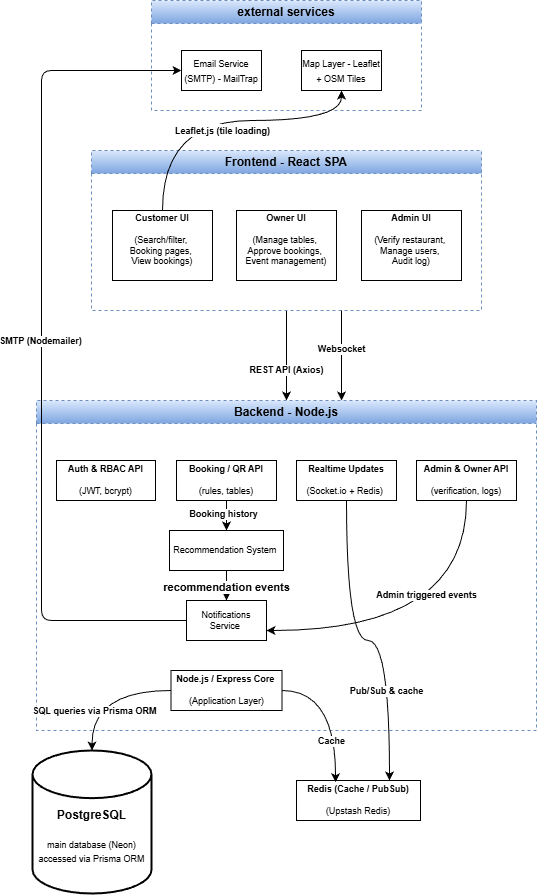

The diagram above was exported from draw.io. Its source (the exported page's mxGraphModel, read from the mxfile embedded in the PNG):
<mxGraphModel dx="873" dy="560" grid="1" gridSize="10" guides="1" tooltips="1" connect="1" arrows="1" fold="1" page="1" pageScale="1" pageWidth="583" pageHeight="827" math="0" shadow="0">
  <root>
    <mxCell id="0" />
    <mxCell id="1" parent="0" />
    <mxCell id="Y8o8GR9w_R-zUU7_3wVd-47" style="edgeStyle=orthogonalEdgeStyle;rounded=0;orthogonalLoop=1;jettySize=auto;html=1;" edge="1" parent="1" source="Y8o8GR9w_R-zUU7_3wVd-25" target="Y8o8GR9w_R-zUU7_3wVd-31">
      <mxGeometry relative="1" as="geometry" />
    </mxCell>
    <mxCell id="Y8o8GR9w_R-zUU7_3wVd-49" value="REST API (Axios)" style="edgeLabel;html=1;align=center;verticalAlign=middle;resizable=0;points=[];fontSize=9;fontStyle=1" vertex="1" connectable="0" parent="Y8o8GR9w_R-zUU7_3wVd-47">
      <mxGeometry x="0.4133" relative="1" as="geometry">
        <mxPoint y="-4" as="offset" />
      </mxGeometry>
    </mxCell>
    <mxCell id="Y8o8GR9w_R-zUU7_3wVd-25" value="Frontend - React SPA" style="swimlane;whiteSpace=wrap;html=1;dashed=1;fillColor=#dae8fc;gradientColor=#7ea6e0;strokeColor=#6c8ebf;" vertex="1" parent="1">
      <mxGeometry x="110" y="180" width="390" height="160" as="geometry" />
    </mxCell>
    <mxCell id="Y8o8GR9w_R-zUU7_3wVd-12" value="&lt;b&gt;&lt;font&gt;Customer UI&lt;/font&gt;&lt;/b&gt;&lt;div&gt;&lt;b&gt;&lt;br&gt;&lt;/b&gt;&lt;div&gt;&lt;div&gt;&lt;font&gt;&lt;span style=&quot;text-align: start;&quot;&gt;(Search/filter,&amp;nbsp;&lt;/span&gt;&lt;/font&gt;&lt;/div&gt;&lt;div&gt;&lt;font&gt;&lt;span style=&quot;text-align: start;&quot;&gt;Booking pages,&amp;nbsp;&lt;/span&gt;&lt;/font&gt;&lt;/div&gt;&lt;div&gt;&lt;font&gt;&lt;span style=&quot;text-align: start;&quot;&gt;View bookings)&lt;/span&gt;&lt;/font&gt;&lt;/div&gt;&lt;div&gt;&lt;font&gt;&lt;span style=&quot;font-family: monospace; font-size: 0px; text-align: start; text-wrap-mode: nowrap;&quot;&gt;BSearch and filter%3CmxGraphModel%3E%3Croot%3E%3CmxCell%20id%3D%220%22%2F%3E%3CmxCell%20id%3D%221%22%20parent%3D%220%22%2F%3E%3CmxCell%20id%3D%222%22%20value%3D%22external%20services%22%20style%3D%22swimlane%3BwhiteSpace%3Dwrap%3Bhtml%3D1%3Bdashed%3D1%3B%22%20vertex%3D%221%22%20parent%3D%221%22%3E%3CmxGeometry%20x%3D%22170%22%20y%3D%2230%22%20width%3D%22270%22%20height%3D%22110%22%20as%3D%22geometry%22%2F%3E%3C%2FmxCell%3E%3CmxCell%20id%3D%223%22%20value%3D%22%26lt%3Bfont%20style%3D%26quot%3Bfont-size%3A%209px%3B%26quot%3B%26gt%3BEmail%20Service%20(SMTP)%20-%20MailTrap%26lt%3B%2Ffont%26gt%3B%22%20style%3D%22rounded%3D0%3BwhiteSpace%3Dwrap%3Bhtml%3D1%3B%22%20vertex%3D%221%22%20parent%3D%222%22%3E%3CmxGeometry%20x%3D%2230%22%20y%3D%2250%22%20width%3D%2280%22%20height%3D%2240%22%20as%3D%22geometry%22%2F%3E%3C%2FmxCell%3E%3CmxCell%20id%3D%224%22%20value%3D%22%26lt%3Bfont%20style%3D%26quot%3Bfont-size%3A%209px%3B%26quot%3B%26gt%3BMap%20Layer%20-%20Leaflet%20%2B%20OSM%20Tiles%26lt%3B%2Ffont%26gt%3B%22%20style%3D%22rounded%3D0%3BwhiteSpace%3Dwrap%3Bhtml%3D1%3B%22%20vertex%3D%221%22%20parent%3D%222%22%3E%3CmxGeometry%20x%3D%22150%22%20y%3D%2250%22%20width%3D%2280%22%20height%3D%2240%22%20as%3D%22geometry%22%2F%3E%3C%2FmxCell%3E%3C%2Froot%3E%3C%2FmxGraphModel%3Ehhdhd&lt;/span&gt;&lt;/font&gt;&lt;b&gt;&lt;/b&gt;&lt;/div&gt;&lt;/div&gt;&lt;/div&gt;" style="rounded=0;whiteSpace=wrap;html=1;fontSize=9;" vertex="1" parent="Y8o8GR9w_R-zUU7_3wVd-25">
      <mxGeometry x="21" y="60" width="100" height="70" as="geometry" />
    </mxCell>
    <mxCell id="Y8o8GR9w_R-zUU7_3wVd-28" value="&lt;b&gt;&lt;font&gt;Owner UI&lt;/font&gt;&lt;/b&gt;&lt;div&gt;&lt;b&gt;&lt;br&gt;&lt;/b&gt;&lt;div&gt;&lt;div&gt;&lt;font&gt;&lt;span style=&quot;text-align: start;&quot;&gt;(Manage tables,&amp;nbsp;&lt;/span&gt;&lt;/font&gt;&lt;/div&gt;&lt;div&gt;&lt;font&gt;&lt;span style=&quot;text-align: start;&quot;&gt;Approve bookings,&amp;nbsp;&lt;/span&gt;&lt;/font&gt;&lt;/div&gt;&lt;div&gt;&lt;font&gt;&lt;span style=&quot;text-align: start;&quot;&gt;Event management)&lt;/span&gt;&lt;/font&gt;&lt;/div&gt;&lt;div&gt;&lt;font&gt;&lt;span style=&quot;font-family: monospace; font-size: 0px; text-align: start; text-wrap-mode: nowrap;&quot;&gt;BSearch and filter%3CmxGraphModel%3E%3Croot%3E%3CmxCell%20id%3D%220%22%2F%3E%3CmxCell%20id%3D%221%22%20parent%3D%220%22%2F%3E%3CmxCell%20id%3D%222%22%20value%3D%22external%20services%22%20style%3D%22swimlane%3BwhiteSpace%3Dwrap%3Bhtml%3D1%3Bdashed%3D1%3B%22%20vertex%3D%221%22%20parent%3D%221%22%3E%3CmxGeometry%20x%3D%22170%22%20y%3D%2230%22%20width%3D%22270%22%20height%3D%22110%22%20as%3D%22geometry%22%2F%3E%3C%2FmxCell%3E%3CmxCell%20id%3D%223%22%20value%3D%22%26lt%3Bfont%20style%3D%26quot%3Bfont-size%3A%209px%3B%26quot%3B%26gt%3BEmail%20Service%20(SMTP)%20-%20MailTrap%26lt%3B%2Ffont%26gt%3B%22%20style%3D%22rounded%3D0%3BwhiteSpace%3Dwrap%3Bhtml%3D1%3B%22%20vertex%3D%221%22%20parent%3D%222%22%3E%3CmxGeometry%20x%3D%2230%22%20y%3D%2250%22%20width%3D%2280%22%20height%3D%2240%22%20as%3D%22geometry%22%2F%3E%3C%2FmxCell%3E%3CmxCell%20id%3D%224%22%20value%3D%22%26lt%3Bfont%20style%3D%26quot%3Bfont-size%3A%209px%3B%26quot%3B%26gt%3BMap%20Layer%20-%20Leaflet%20%2B%20OSM%20Tiles%26lt%3B%2Ffont%26gt%3B%22%20style%3D%22rounded%3D0%3BwhiteSpace%3Dwrap%3Bhtml%3D1%3B%22%20vertex%3D%221%22%20parent%3D%222%22%3E%3CmxGeometry%20x%3D%22150%22%20y%3D%2250%22%20width%3D%2280%22%20height%3D%2240%22%20as%3D%22geometry%22%2F%3E%3C%2FmxCell%3E%3C%2Froot%3E%3C%2FmxGraphModel%3Ehhdhd&lt;/span&gt;&lt;/font&gt;&lt;b&gt;&lt;/b&gt;&lt;/div&gt;&lt;/div&gt;&lt;/div&gt;" style="rounded=0;whiteSpace=wrap;html=1;fontSize=9;" vertex="1" parent="Y8o8GR9w_R-zUU7_3wVd-25">
      <mxGeometry x="145" y="60" width="100" height="70" as="geometry" />
    </mxCell>
    <mxCell id="Y8o8GR9w_R-zUU7_3wVd-29" value="&lt;b&gt;&lt;font&gt;Admin UI&lt;/font&gt;&lt;/b&gt;&lt;div&gt;&lt;b&gt;&lt;br&gt;&lt;/b&gt;&lt;div&gt;&lt;div&gt;&lt;font&gt;&lt;span style=&quot;text-align: start;&quot;&gt;(Verify restaurant,&amp;nbsp;&lt;/span&gt;&lt;/font&gt;&lt;/div&gt;&lt;div&gt;&lt;span style=&quot;text-align: start; background-color: transparent; color: light-dark(rgb(0, 0, 0), rgb(255, 255, 255));&quot;&gt;Manage users,&amp;nbsp;&lt;/span&gt;&lt;/div&gt;&lt;div&gt;&lt;font&gt;&lt;span style=&quot;text-align: start;&quot;&gt;Audit log)&lt;/span&gt;&lt;/font&gt;&lt;/div&gt;&lt;div&gt;&lt;font&gt;&lt;span style=&quot;font-family: monospace; font-size: 0px; text-align: start; text-wrap-mode: nowrap;&quot;&gt;BSearch and filter%3CmxGraphModel%3E%3Croot%3E%3CmxCell%20id%3D%220%22%2F%3E%3CmxCell%20id%3D%221%22%20parent%3D%220%22%2F%3E%3CmxCell%20id%3D%222%22%20value%3D%22external%20services%22%20style%3D%22swimlane%3BwhiteSpace%3Dwrap%3Bhtml%3D1%3Bdashed%3D1%3B%22%20vertex%3D%221%22%20parent%3D%221%22%3E%3CmxGeometry%20x%3D%22170%22%20y%3D%2230%22%20width%3D%22270%22%20height%3D%22110%22%20as%3D%22geometry%22%2F%3E%3C%2FmxCell%3E%3CmxCell%20id%3D%223%22%20value%3D%22%26lt%3Bfont%20style%3D%26quot%3Bfont-size%3A%209px%3B%26quot%3B%26gt%3BEmail%20Service%20(SMTP)%20-%20MailTrap%26lt%3B%2Ffont%26gt%3B%22%20style%3D%22rounded%3D0%3BwhiteSpace%3Dwrap%3Bhtml%3D1%3B%22%20vertex%3D%221%22%20parent%3D%222%22%3E%3CmxGeometry%20x%3D%2230%22%20y%3D%2250%22%20width%3D%2280%22%20height%3D%2240%22%20as%3D%22geometry%22%2F%3E%3C%2FmxCell%3E%3CmxCell%20id%3D%224%22%20value%3D%22%26lt%3Bfont%20style%3D%26quot%3Bfont-size%3A%209px%3B%26quot%3B%26gt%3BMap%20Layer%20-%20Leaflet%20%2B%20OSM%20Tiles%26lt%3B%2Ffont%26gt%3B%22%20style%3D%22rounded%3D0%3BwhiteSpace%3Dwrap%3Bhtml%3D1%3B%22%20vertex%3D%221%22%20parent%3D%222%22%3E%3CmxGeometry%20x%3D%22150%22%20y%3D%2250%22%20width%3D%2280%22%20height%3D%2240%22%20as%3D%22geometry%22%2F%3E%3C%2FmxCell%3E%3C%2Froot%3E%3C%2FmxGraphModel%3Ehhdhd&lt;/span&gt;&lt;/font&gt;&lt;b&gt;&lt;/b&gt;&lt;/div&gt;&lt;/div&gt;&lt;/div&gt;" style="rounded=0;whiteSpace=wrap;html=1;fontSize=9;" vertex="1" parent="Y8o8GR9w_R-zUU7_3wVd-25">
      <mxGeometry x="270" y="60" width="100" height="70" as="geometry" />
    </mxCell>
    <mxCell id="Y8o8GR9w_R-zUU7_3wVd-6" value="&lt;div&gt;&lt;br&gt;&lt;/div&gt;&lt;div&gt;&lt;br&gt;&lt;/div&gt;&lt;b&gt;PostgreSQL&lt;/b&gt;&lt;div&gt;&lt;div&gt;&lt;font style=&quot;font-size: 9px;&quot;&gt;&lt;br&gt;&lt;/font&gt;&lt;/div&gt;&lt;div&gt;&lt;font style=&quot;font-size: 9px;&quot;&gt;main database (Neon)&lt;/font&gt;&lt;/div&gt;&lt;div&gt;&lt;font style=&quot;font-size: 9px;&quot;&gt;accessed via Prisma ORM&lt;/font&gt;&lt;/div&gt;&lt;/div&gt;" style="strokeWidth=2;html=1;shape=mxgraph.flowchart.database;whiteSpace=wrap;" vertex="1" parent="1">
      <mxGeometry x="51" y="780" width="119" height="143" as="geometry" />
    </mxCell>
    <mxCell id="Y8o8GR9w_R-zUU7_3wVd-9" value="external services" style="swimlane;whiteSpace=wrap;html=1;dashed=1;fillColor=#dae8fc;gradientColor=#7ea6e0;strokeColor=#6c8ebf;" vertex="1" parent="1">
      <mxGeometry x="170" y="30" width="270" height="110" as="geometry" />
    </mxCell>
    <mxCell id="Y8o8GR9w_R-zUU7_3wVd-10" value="&lt;font style=&quot;font-size: 9px;&quot;&gt;Email Service (SMTP) - MailTrap&lt;/font&gt;" style="rounded=0;whiteSpace=wrap;html=1;" vertex="1" parent="Y8o8GR9w_R-zUU7_3wVd-9">
      <mxGeometry x="30" y="50" width="80" height="40" as="geometry" />
    </mxCell>
    <mxCell id="Y8o8GR9w_R-zUU7_3wVd-11" value="&lt;font style=&quot;font-size: 9px;&quot;&gt;Map Layer - Leaflet + OSM Tiles&lt;/font&gt;" style="rounded=0;whiteSpace=wrap;html=1;" vertex="1" parent="Y8o8GR9w_R-zUU7_3wVd-9">
      <mxGeometry x="150" y="50" width="80" height="40" as="geometry" />
    </mxCell>
    <mxCell id="Y8o8GR9w_R-zUU7_3wVd-20" value="&lt;b&gt;Redis (Cache / PubSub)&lt;/b&gt;&lt;div&gt;&lt;br&gt;&lt;div&gt;(Upstash Redis)&lt;/div&gt;&lt;/div&gt;" style="rounded=0;whiteSpace=wrap;html=1;fontSize=9;" vertex="1" parent="1">
      <mxGeometry x="315" y="810" width="124" height="40" as="geometry" />
    </mxCell>
    <mxCell id="Y8o8GR9w_R-zUU7_3wVd-31" value="Backend - Node.js" style="swimlane;whiteSpace=wrap;html=1;dashed=1;fillStyle=dashed;fillColor=#dae8fc;strokeColor=#6c8ebf;gradientColor=#7ea6e0;" vertex="1" parent="1">
      <mxGeometry x="55" y="430" width="500" height="330" as="geometry" />
    </mxCell>
    <mxCell id="Y8o8GR9w_R-zUU7_3wVd-13" value="&lt;b&gt;Auth &amp;amp; RBAC API&lt;/b&gt;&lt;div&gt;&lt;br&gt;&lt;/div&gt;&lt;div&gt;(JWT, bcrypt)&lt;/div&gt;" style="rounded=0;whiteSpace=wrap;html=1;fontSize=9;" vertex="1" parent="Y8o8GR9w_R-zUU7_3wVd-31">
      <mxGeometry x="20" y="60" width="99" height="40" as="geometry" />
    </mxCell>
    <mxCell id="Y8o8GR9w_R-zUU7_3wVd-51" style="edgeStyle=orthogonalEdgeStyle;rounded=0;orthogonalLoop=1;jettySize=auto;html=1;entryX=0.5;entryY=0;entryDx=0;entryDy=0;" edge="1" parent="Y8o8GR9w_R-zUU7_3wVd-31" source="Y8o8GR9w_R-zUU7_3wVd-15" target="Y8o8GR9w_R-zUU7_3wVd-17">
      <mxGeometry relative="1" as="geometry" />
    </mxCell>
    <mxCell id="Y8o8GR9w_R-zUU7_3wVd-64" value="Booking history" style="edgeLabel;html=1;align=center;verticalAlign=middle;resizable=0;points=[];fontSize=9;fontStyle=1" vertex="1" connectable="0" parent="Y8o8GR9w_R-zUU7_3wVd-51">
      <mxGeometry x="0.36" y="-3" relative="1" as="geometry">
        <mxPoint as="offset" />
      </mxGeometry>
    </mxCell>
    <mxCell id="Y8o8GR9w_R-zUU7_3wVd-15" value="&lt;b&gt;Booking / QR API&lt;/b&gt;&lt;div&gt;&lt;br&gt;&lt;/div&gt;&lt;div&gt;(rules, tables)&lt;/div&gt;" style="rounded=0;whiteSpace=wrap;html=1;fontSize=9;" vertex="1" parent="Y8o8GR9w_R-zUU7_3wVd-31">
      <mxGeometry x="140" y="60" width="100" height="40" as="geometry" />
    </mxCell>
    <mxCell id="Y8o8GR9w_R-zUU7_3wVd-14" value="&lt;b&gt;Realtime Updates&lt;/b&gt;&lt;div&gt;&lt;br&gt;&lt;/div&gt;&lt;div&gt;(Socket.io + Redis)&amp;nbsp;&lt;/div&gt;" style="rounded=0;whiteSpace=wrap;html=1;fontSize=9;" vertex="1" parent="Y8o8GR9w_R-zUU7_3wVd-31">
      <mxGeometry x="260" y="60" width="100" height="40" as="geometry" />
    </mxCell>
    <mxCell id="Y8o8GR9w_R-zUU7_3wVd-53" style="edgeStyle=orthogonalEdgeStyle;rounded=0;orthogonalLoop=1;jettySize=auto;html=1;entryX=1;entryY=0.75;entryDx=0;entryDy=0;curved=1;" edge="1" parent="Y8o8GR9w_R-zUU7_3wVd-31" source="Y8o8GR9w_R-zUU7_3wVd-16" target="Y8o8GR9w_R-zUU7_3wVd-18">
      <mxGeometry relative="1" as="geometry">
        <Array as="points">
          <mxPoint x="430" y="230" />
        </Array>
      </mxGeometry>
    </mxCell>
    <mxCell id="Y8o8GR9w_R-zUU7_3wVd-67" value="Admin triggered events" style="edgeLabel;html=1;align=center;verticalAlign=middle;resizable=0;points=[];fontSize=9;fontStyle=1" vertex="1" connectable="0" parent="Y8o8GR9w_R-zUU7_3wVd-53">
      <mxGeometry x="0.033" y="-35" relative="1" as="geometry">
        <mxPoint as="offset" />
      </mxGeometry>
    </mxCell>
    <mxCell id="Y8o8GR9w_R-zUU7_3wVd-16" value="&lt;b&gt;Admin &amp;amp; Owner API&lt;/b&gt;&lt;div&gt;&lt;br&gt;&lt;/div&gt;&lt;div&gt;(verification, logs)&lt;/div&gt;" style="rounded=0;whiteSpace=wrap;html=1;fontSize=9;" vertex="1" parent="Y8o8GR9w_R-zUU7_3wVd-31">
      <mxGeometry x="380" y="60" width="100" height="40" as="geometry" />
    </mxCell>
    <mxCell id="Y8o8GR9w_R-zUU7_3wVd-52" style="edgeStyle=orthogonalEdgeStyle;rounded=0;orthogonalLoop=1;jettySize=auto;html=1;entryX=0.5;entryY=0;entryDx=0;entryDy=0;" edge="1" parent="Y8o8GR9w_R-zUU7_3wVd-31" source="Y8o8GR9w_R-zUU7_3wVd-17" target="Y8o8GR9w_R-zUU7_3wVd-18">
      <mxGeometry relative="1" as="geometry" />
    </mxCell>
    <mxCell id="Y8o8GR9w_R-zUU7_3wVd-65" value="recommendation events" style="edgeLabel;html=1;align=center;verticalAlign=middle;resizable=0;points=[];fontStyle=1" vertex="1" connectable="0" parent="Y8o8GR9w_R-zUU7_3wVd-52">
      <mxGeometry x="0.4629" relative="1" as="geometry">
        <mxPoint as="offset" />
      </mxGeometry>
    </mxCell>
    <mxCell id="Y8o8GR9w_R-zUU7_3wVd-17" value="Recommendation System&lt;span style=&quot;background-color: transparent; color: light-dark(rgb(0, 0, 0), rgb(255, 255, 255));&quot;&gt;&amp;nbsp;&lt;/span&gt;" style="rounded=0;whiteSpace=wrap;html=1;fontSize=9;" vertex="1" parent="Y8o8GR9w_R-zUU7_3wVd-31">
      <mxGeometry x="133" y="130" width="114" height="40" as="geometry" />
    </mxCell>
    <mxCell id="Y8o8GR9w_R-zUU7_3wVd-18" value="Notifications Service&amp;nbsp;" style="rounded=0;whiteSpace=wrap;html=1;fontSize=9;" vertex="1" parent="Y8o8GR9w_R-zUU7_3wVd-31">
      <mxGeometry x="150" y="200" width="80" height="40" as="geometry" />
    </mxCell>
    <mxCell id="Y8o8GR9w_R-zUU7_3wVd-19" value="&lt;b&gt;Node.js / Express Core&amp;nbsp;&lt;/b&gt;&lt;div&gt;&lt;br&gt;&lt;/div&gt;&lt;div&gt;(Application Layer)&lt;/div&gt;" style="rounded=0;whiteSpace=wrap;html=1;fontSize=9;" vertex="1" parent="Y8o8GR9w_R-zUU7_3wVd-31">
      <mxGeometry x="134.5" y="270" width="111" height="40" as="geometry" />
    </mxCell>
    <mxCell id="Y8o8GR9w_R-zUU7_3wVd-37" style="edgeStyle=orthogonalEdgeStyle;rounded=0;orthogonalLoop=1;jettySize=auto;html=1;entryX=0.5;entryY=1;entryDx=0;entryDy=0;curved=1;fillColor=#bac8d3;strokeColor=light-dark(#000000,#A0BCD2);" edge="1" parent="1" source="Y8o8GR9w_R-zUU7_3wVd-12" target="Y8o8GR9w_R-zUU7_3wVd-11">
      <mxGeometry relative="1" as="geometry">
        <Array as="points">
          <mxPoint x="181" y="150" />
          <mxPoint x="360" y="150" />
        </Array>
      </mxGeometry>
    </mxCell>
    <mxCell id="Y8o8GR9w_R-zUU7_3wVd-63" value="&lt;font style=&quot;font-size: 9px;&quot;&gt;Leaflet.js (tile loading)&lt;/font&gt;" style="edgeLabel;html=1;align=center;verticalAlign=middle;resizable=0;points=[];fontStyle=1" vertex="1" connectable="0" parent="Y8o8GR9w_R-zUU7_3wVd-37">
      <mxGeometry x="0.4398" y="2" relative="1" as="geometry">
        <mxPoint x="-66" y="12" as="offset" />
      </mxGeometry>
    </mxCell>
    <mxCell id="Y8o8GR9w_R-zUU7_3wVd-48" style="edgeStyle=orthogonalEdgeStyle;rounded=0;orthogonalLoop=1;jettySize=auto;html=1;fillColor=#f8cecc;gradientColor=#ea6b66;strokeColor=light-dark(#000000,#D7817E);curved=0;" edge="1" parent="1">
      <mxGeometry relative="1" as="geometry">
        <mxPoint x="360" y="340" as="sourcePoint" />
        <mxPoint x="360" y="430" as="targetPoint" />
        <Array as="points">
          <mxPoint x="360" y="430" />
        </Array>
      </mxGeometry>
    </mxCell>
    <mxCell id="Y8o8GR9w_R-zUU7_3wVd-50" value="Websocket" style="edgeLabel;html=1;align=center;verticalAlign=middle;resizable=0;points=[];fontSize=9;fontStyle=1" vertex="1" connectable="0" parent="Y8o8GR9w_R-zUU7_3wVd-48">
      <mxGeometry x="-0.3202" y="1" relative="1" as="geometry">
        <mxPoint x="-1" y="8" as="offset" />
      </mxGeometry>
    </mxCell>
    <mxCell id="Y8o8GR9w_R-zUU7_3wVd-54" style="edgeStyle=orthogonalEdgeStyle;rounded=0;orthogonalLoop=1;jettySize=auto;html=1;entryX=0.75;entryY=0;entryDx=0;entryDy=0;curved=1;" edge="1" parent="1" source="Y8o8GR9w_R-zUU7_3wVd-14" target="Y8o8GR9w_R-zUU7_3wVd-20">
      <mxGeometry relative="1" as="geometry" />
    </mxCell>
    <mxCell id="Y8o8GR9w_R-zUU7_3wVd-66" value="Pub/Sub &amp;amp; cache" style="edgeLabel;html=1;align=center;verticalAlign=middle;resizable=0;points=[];fontSize=9;fontStyle=1" vertex="1" connectable="0" parent="Y8o8GR9w_R-zUU7_3wVd-54">
      <mxGeometry x="0.449" y="-3" relative="1" as="geometry">
        <mxPoint as="offset" />
      </mxGeometry>
    </mxCell>
    <mxCell id="Y8o8GR9w_R-zUU7_3wVd-55" style="edgeStyle=orthogonalEdgeStyle;rounded=0;orthogonalLoop=1;jettySize=auto;html=1;curved=1;" edge="1" parent="1" source="Y8o8GR9w_R-zUU7_3wVd-19" target="Y8o8GR9w_R-zUU7_3wVd-6">
      <mxGeometry relative="1" as="geometry" />
    </mxCell>
    <mxCell id="Y8o8GR9w_R-zUU7_3wVd-56" value="SQL queries via Prisma ORM" style="edgeLabel;html=1;align=center;verticalAlign=middle;resizable=0;points=[];fontSize=9;fontStyle=1" vertex="1" connectable="0" parent="Y8o8GR9w_R-zUU7_3wVd-55">
      <mxGeometry x="0.2988" y="2" relative="1" as="geometry">
        <mxPoint y="9" as="offset" />
      </mxGeometry>
    </mxCell>
    <mxCell id="Y8o8GR9w_R-zUU7_3wVd-57" style="edgeStyle=orthogonalEdgeStyle;rounded=0;orthogonalLoop=1;jettySize=auto;html=1;entryX=0.315;entryY=0.043;entryDx=0;entryDy=0;entryPerimeter=0;curved=1;" edge="1" parent="1" source="Y8o8GR9w_R-zUU7_3wVd-19" target="Y8o8GR9w_R-zUU7_3wVd-20">
      <mxGeometry relative="1" as="geometry" />
    </mxCell>
    <mxCell id="Y8o8GR9w_R-zUU7_3wVd-58" value="Cache" style="edgeLabel;html=1;align=center;verticalAlign=middle;resizable=0;points=[];fontSize=9;fontStyle=1" vertex="1" connectable="0" parent="Y8o8GR9w_R-zUU7_3wVd-57">
      <mxGeometry x="0.112" y="1" relative="1" as="geometry">
        <mxPoint x="-5" y="23" as="offset" />
      </mxGeometry>
    </mxCell>
    <mxCell id="Y8o8GR9w_R-zUU7_3wVd-59" style="edgeStyle=orthogonalEdgeStyle;rounded=1;orthogonalLoop=1;jettySize=auto;html=1;entryX=0;entryY=0.5;entryDx=0;entryDy=0;curved=0;" edge="1" parent="1" source="Y8o8GR9w_R-zUU7_3wVd-18" target="Y8o8GR9w_R-zUU7_3wVd-10">
      <mxGeometry relative="1" as="geometry">
        <Array as="points">
          <mxPoint x="60" y="650" />
          <mxPoint x="60" y="100" />
        </Array>
      </mxGeometry>
    </mxCell>
    <mxCell id="Y8o8GR9w_R-zUU7_3wVd-60" value="SMTP (Nodemailer)" style="edgeLabel;html=1;align=center;verticalAlign=middle;resizable=0;points=[];fontSize=9;fontStyle=1" vertex="1" connectable="0" parent="Y8o8GR9w_R-zUU7_3wVd-59">
      <mxGeometry x="0.0164" y="1" relative="1" as="geometry">
        <mxPoint as="offset" />
      </mxGeometry>
    </mxCell>
  </root>
</mxGraphModel>